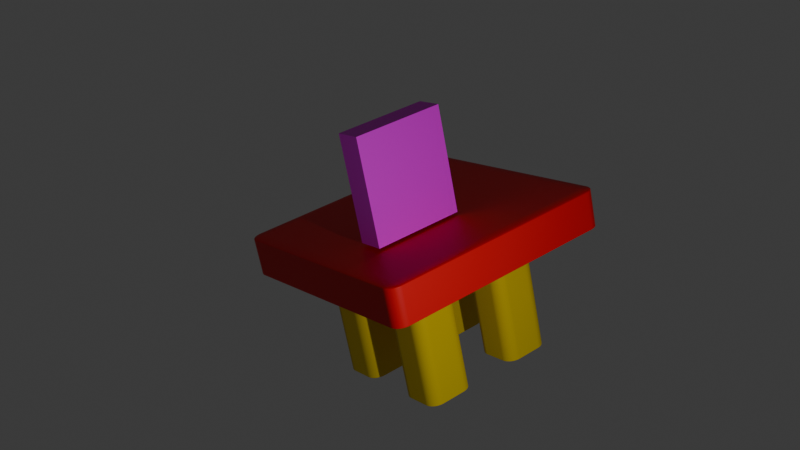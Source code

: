 # Source: cereal_box.blend  (saved by Blender 4.0.36; exported with 4.5.12 LTS)
import bpy
from mathutils import Matrix  # noqa: F401  (used for matrix-valued properties, if any)

bpy.ops.wm.read_factory_settings(use_empty=True)
scene = bpy.context.scene
scene.name = 'Scene'

# ---- collections
col_collection = bpy.data.collections.new('Collection'); scene.collection.children.link(col_collection)

# ---- images (referenced by path relative to the original .blend; pixels are not part of the script)
import os
ASSET_DIR = os.environ.get("B2B_ASSET_DIR", "")  # directory of the original .blend (textures are referenced by path, not embedded)
HERE = os.path.dirname(os.path.abspath(__file__))  # packed textures are extracted next to this script under _unpacked/

def load_image(name, relpath, width, height, colorspace="sRGB"):
    """Load a texture the original file referenced (path relative to the .blend, or extracted next to this script)."""
    p = next((c for c in (os.path.join(HERE, relpath), os.path.join(ASSET_DIR, relpath)) if relpath and os.path.exists(c)), "")
    if p:
        img = bpy.data.images.load(p, check_existing=True)
        img.name = name
    else:  # same state as the original file: an image datablock whose file is absent (Cycles renders it pink)
        img = bpy.data.images.new(name, width, height)
        img.source = "FILE"
        img.filepath = "//" + (relpath or name)
    img.colorspace_settings.name = colorspace
    return img
img_cereal_box_texture_jpg = load_image('cereal box texture.jpg', 'cereal box texture.jpg', 1024, 1024, 'sRGB')
img_frosted_flakes_jpeg = load_image('frosted flakes.jpeg', 'frosted flakes.jpeg', 1024, 1024, 'sRGB')

# ---- materials (node trees are filled in below, after node groups)
mat_material = bpy.data.materials.new('Material')
mat_material.alpha_threshold = 0.0
mat_material.use_transparent_shadow = False
mat_material.roughness = 0.5
mat_material.line_color = (0.0, 0.0, 0.0, 1.0)
mat_material_004 = bpy.data.materials.new('Material.004')
mat_material_004.use_transparent_shadow = False
mat_material_006 = bpy.data.materials.new('Material.006')
mat_material_006.use_transparent_shadow = False
mat_material_012 = bpy.data.materials.new('Material.012')
mat_material_012.use_transparent_shadow = False
mat_material_001 = bpy.data.materials.new('Material.001')
mat_material_001.use_transparent_shadow = False

# ---- material node trees
mat_material.use_nodes = True; mat_material.node_tree.nodes.clear()
_N = mat_material.node_tree.nodes; _L = mat_material.node_tree.links
n0 = _N.new('ShaderNodeOutputMaterial'); n0.name = 'Material Output'; n0.location = (300, 300)
n1 = _N.new('ShaderNodeBsdfPrincipled'); n1.name = 'Principled BSDF'; n1.location = (10, 300)
n1.inputs[0].default_value = (0.8, 0.0, 0.004249, 1.0)
n1.inputs[3].default_value = 1.45
_L.new(n1.outputs[0], n0.inputs[0])
n0.is_active_output = True
mat_material_004.use_nodes = True; mat_material_004.node_tree.nodes.clear()
_N = mat_material_004.node_tree.nodes; _L = mat_material_004.node_tree.links
n0 = _N.new('ShaderNodeBsdfPrincipled'); n0.name = 'Principled BSDF'; n0.location = (10, 300)
n0.inputs[0].default_value = (0.8, 0.5844, 0.0, 1.0)
n0.inputs[3].default_value = 1.45
n1 = _N.new('ShaderNodeOutputMaterial'); n1.name = 'Material Output'; n1.location = (300, 300)
_L.new(n0.outputs[0], n1.inputs[0])
n1.is_active_output = True
mat_material_006.use_nodes = True; mat_material_006.node_tree.nodes.clear()
_N = mat_material_006.node_tree.nodes; _L = mat_material_006.node_tree.links
n0 = _N.new('ShaderNodeBsdfPrincipled'); n0.name = 'Principled BSDF'; n0.location = (10, 300)
n0.inputs[0].default_value = (0.8, 0.7216, 0.0, 1.0)
n0.inputs[3].default_value = 1.45
n1 = _N.new('ShaderNodeOutputMaterial'); n1.name = 'Material Output'; n1.location = (300, 300)
_L.new(n0.outputs[0], n1.inputs[0])
n1.is_active_output = True
mat_material_012.use_nodes = True; mat_material_012.node_tree.nodes.clear()
_N = mat_material_012.node_tree.nodes; _L = mat_material_012.node_tree.links
n0 = _N.new('ShaderNodeBsdfPrincipled'); n0.name = 'Principled BSDF'; n0.location = (10, 300)
n0.inputs[3].default_value = 1.45
n1 = _N.new('ShaderNodeOutputMaterial'); n1.name = 'Material Output'; n1.location = (300, 300)
n2 = _N.new('ShaderNodeTexImage'); n2.name = 'Image Texture'; n2.location = (-280, 260)
n2.image = img_cereal_box_texture_jpg
_L.new(n0.outputs[0], n1.inputs[0])
_L.new(n2.outputs[0], n0.inputs[0])
n1.is_active_output = True
mat_material_001.use_nodes = True; mat_material_001.node_tree.nodes.clear()
_N = mat_material_001.node_tree.nodes; _L = mat_material_001.node_tree.links
n0 = _N.new('ShaderNodeBsdfPrincipled'); n0.name = 'Principled BSDF'; n0.location = (10, 300)
n0.inputs[3].default_value = 1.45
n1 = _N.new('ShaderNodeOutputMaterial'); n1.name = 'Material Output'; n1.location = (300, 300)
n2 = _N.new('ShaderNodeTexImage'); n2.name = 'Image Texture'; n2.location = (-280, 260)
n2.image = img_frosted_flakes_jpeg
_L.new(n0.outputs[0], n1.inputs[0])
_L.new(n2.outputs[0], n0.inputs[0])
n1.is_active_output = True

# ---- world
world_world = bpy.data.worlds.new('World'); scene.world = world_world
world_world.use_nodes = True; world_world.node_tree.nodes.clear()
_N = world_world.node_tree.nodes; _L = world_world.node_tree.links
n0 = _N.new('ShaderNodeOutputWorld'); n0.name = 'World Output'; n0.location = (300, 300)
n1 = _N.new('ShaderNodeBackground'); n1.name = 'Background'; n1.location = (10, 300)
n1.inputs[0].default_value = (0.05088, 0.05088, 0.05088, 1.0)
_L.new(n1.outputs[0], n0.inputs[0])
n0.is_active_output = True
world_world.color = (0.05088, 0.05088, 0.05088)
world_world.use_sun_shadow = False
world_world.sun_shadow_jitter_overblur = 0.0

# ---- cameras
cam_camera_001 = bpy.data.cameras.new('Camera.001')

# ---- lights
light_light = bpy.data.lights.new('Light', 'POINT')
light_light.transmission_factor = 0.0
light_light.use_soft_falloff = False
light_light.energy = 1000.0
light_light.shadow_soft_size = 0.1
light_light.shadow_maximum_resolution = 0.006
light_light.use_absolute_resolution = True

# ---- meshes
me_cube = bpy.data.meshes.new('Cube')
me_cube.from_pydata([(1.0, 1.0, 1.0), (1.0, 1.0, -1.0), (1.0, -1.0, 1.0), (1.0, -1.0, -1.0), (-1.0, 1.0, 1.0), (-1.0, 1.0, -1.0), (-1.0, -1.0, 1.0), (-1.0, -1.0, -1.0), (0.6, 1.0, -1.0), (0.2, 1.0, -1.0), (-0.2, 1.0, -1.0), (-0.6, 1.0, -1.0), (0.6, -1.0, 1.0), (0.2, -1.0, 1.0), (-0.2, -1.0, 1.0), (-0.6, -1.0, 1.0), (-0.6, -1.0, -1.0), (-0.2, -1.0, -1.0), (0.2, -1.0, -1.0), (0.6, -1.0, -1.0), (-0.6, 1.0, 1.0), (-0.2, 1.0, 1.0), (0.2, 1.0, 1.0), (0.6, 1.0, 1.0), (-1.0, 0.6, -1.0), (-1.0, 0.2, -1.0), (-1.0, -0.2, -1.0), (-1.0, -0.6, -1.0), (1.0, 0.6, 1.0), (1.0, 0.2, 1.0), (1.0, -0.2, 1.0), (1.0, -0.6, 1.0), (-1.0, -0.6, 1.0), (-1.0, -0.2, 1.0), (-1.0, 0.2, 1.0), (-1.0, 0.6, 1.0), (1.0, -0.6, -1.0), (1.0, -0.2, -1.0), (1.0, 0.2, -1.0), (1.0, 0.6, -1.0), (-0.6, 0.6, -1.0), (-0.6, 0.2, -1.0), (-0.6, -0.2, -1.0), (-0.6, -0.6, -1.0), (-0.2, 0.6, -1.0), (-0.2, 0.2, -1.0), (-0.2, -0.2, -1.0), (-0.2, -0.6, -1.0), (0.2, 0.6, -1.0), (0.2, 0.2, -1.0), (0.2, -0.2, -1.0), (0.2, -0.6, -1.0), (0.6, 0.6, -1.0), (0.6, 0.2, -1.0), (0.6, -0.2, -1.0), (0.6, -0.6, -1.0), (0.6, 0.6, 1.0), (0.6, 0.2, 1.0), (0.6, -0.2, 1.0), (0.6, -0.6, 1.0), (0.2, 0.6, 1.0), (0.2, 0.2, 1.0), (0.2, -0.2, 1.0), (0.2, -0.6, 1.0), (-0.2, 0.6, 1.0), (-0.2, 0.2, 1.0), (-0.2, -0.2, 1.0), (-0.2, -0.6, 1.0), (-0.6, 0.6, 1.0), (-0.6, 0.2, 1.0), (-0.6, -0.2, 1.0), (-0.6, -0.6, 1.0), (0.6, 0.6, 6.776), (0.6, 0.2, 6.776), (0.6, -0.2, 6.776), (0.6, -0.6, 6.776), (0.2, 0.6, 6.776), (0.2, 0.2, 6.776), (0.2, -0.2, 6.776), (0.2, -0.6, 6.776), (-0.2, 0.6, 6.776), (-0.2, 0.2, 6.776), (-0.2, -0.2, 6.776), (-0.2, -0.6, 6.776), (-0.6, 0.6, 6.776), (-0.6, 0.2, 6.776), (-0.6, -0.2, 6.776), (-0.6, -0.6, 6.776)], [], [(71, 32, 6, 15), (16, 15, 6, 7), (24, 35, 4, 5), (55, 36, 3, 19), (36, 31, 2, 3), (8, 23, 0, 1), (5, 4, 20, 11), (11, 20, 21, 10), (10, 21, 22, 9), (9, 22, 23, 8), (27, 43, 16, 7), (43, 47, 17, 16), (47, 51, 18, 17), (51, 55, 19, 18), (3, 2, 12, 19), (19, 12, 13, 18), (18, 13, 14, 17), (17, 14, 15, 16), (31, 59, 12, 2), (59, 63, 13, 12), (63, 67, 14, 13), (67, 71, 15, 14), (21, 20, 68, 64), (67, 66, 82, 83), (65, 69, 70, 66), (66, 70, 86, 82), (22, 21, 64, 60), (60, 64, 65, 61), (61, 65, 66, 62), (62, 66, 67, 63), (23, 22, 60, 56), (59, 58, 74, 75), (57, 61, 62, 58), (61, 57, 73, 77), (0, 23, 56, 28), (28, 56, 57, 29), (29, 57, 58, 30), (30, 58, 59, 31), (9, 8, 52, 48), (48, 52, 53, 49), (49, 53, 54, 50), (50, 54, 55, 51), (10, 9, 48, 44), (44, 48, 49, 45), (45, 49, 50, 46), (46, 50, 51, 47), (11, 10, 44, 40), (40, 44, 45, 41), (41, 45, 46, 42), (42, 46, 47, 43), (5, 11, 40, 24), (24, 40, 41, 25), (25, 41, 42, 26), (26, 42, 43, 27), (1, 0, 28, 39), (39, 28, 29, 38), (38, 29, 30, 37), (37, 30, 31, 36), (8, 1, 39, 52), (52, 39, 38, 53), (53, 38, 37, 54), (54, 37, 36, 55), (7, 6, 32, 27), (27, 32, 33, 26), (26, 33, 34, 25), (25, 34, 35, 24), (20, 4, 35, 68), (68, 35, 34, 69), (69, 34, 33, 70), (70, 33, 32, 71), (80, 84, 85, 81), (82, 86, 87, 83), (72, 76, 77, 73), (74, 78, 79, 75), (58, 62, 78, 74), (71, 67, 83, 87), (63, 59, 75, 79), (60, 61, 77, 76), (68, 69, 85, 84), (62, 63, 79, 78), (70, 71, 87, 86), (57, 56, 72, 73), (64, 68, 84, 80), (65, 64, 80, 81), (56, 60, 76, 72), (69, 65, 81, 85)])
me_cube.polygons.foreach_set('material_index', [0, 0, 0, 0, 0, 0, 0, 0, 0, 0, 0, 0, 0, 0, 0, 0, 0, 0, 0, 0, 0, 0, 0, 1, 0, 1, 0, 0, 0, 0, 0, 1, 0, 1, 0, 0, 0, 0, 0, 0, 0, 0, 0, 0, 0, 0, 0, 0, 0, 0, 0, 0, 0, 0, 0, 0, 0, 0, 0, 0, 0, 0, 0, 0, 0, 0, 0, 0, 0, 0, 0, 0, 0, 0, 1, 1, 1, 1, 1, 1, 1, 1, 1, 1, 1, 1])
_uv = me_cube.uv_layers.new(name='UVMap')
_uv.uv.foreach_set('vector', [0.825, 0.7, 0.875, 0.7, 0.875, 0.75, 0.825, 0.75, 0.375, 0.95, 0.625, 0.95, 0.625, 1.0, 0.375, 1.0, 0.375, 0.2, 0.625, 0.2, 0.625, 0.25, 0.375, 0.25, 0.325, 0.7, 0.375, 0.7, 0.375, 0.75, 0.325, 0.75, 0.375, 0.7, 0.625, 0.7, 0.625, 0.75, 0.375, 0.75, 0.375, 0.45, 0.625, 0.45, 0.625, 0.5, 0.375, 0.5, 0.375, 0.25, 0.625, 0.25, 0.625, 0.3, 0.375, 0.3, 0.375, 0.3, 0.625, 0.3, 0.625, 0.35, 0.375, 0.35, 0.375, 0.35, 0.625, 0.35, 0.625, 0.4, 0.375, 0.4, 0.375, 0.4, 0.625, 0.4, 0.625, 0.45, 0.375, 0.45, 0.125, 0.7, 0.175, 0.7, 0.175, 0.75, 0.125, 0.75, 0.175, 0.7, 0.225, 0.7, 0.225, 0.75, 0.175, 0.75, 0.225, 0.7, 0.275, 0.7, 0.275, 0.75, 0.225, 0.75, 0.275, 0.7, 0.325, 0.7, 0.325, 0.75, 0.275, 0.75, 0.375, 0.75, 0.625, 0.75, 0.625, 0.8, 0.375, 0.8, 0.375, 0.8, 0.625, 0.8, 0.625, 0.85, 0.375, 0.85, 0.375, 0.85, 0.625, 0.85, 0.625, 0.9, 0.375, 0.9, 0.375, 0.9, 0.625, 0.9, 0.625, 0.95, 0.375, 0.95, 0.625, 0.7, 0.675, 0.7, 0.675, 0.75, 0.625, 0.75, 0.675, 0.7, 0.725, 0.7, 0.725, 0.75, 0.675, 0.75, 0.725, 0.7, 0.775, 0.7, 0.775, 0.75, 0.725, 0.75, 0.775, 0.7, 0.825, 0.7, 0.825, 0.75, 0.775, 0.75, 0.775, 0.5, 0.825, 0.5, 0.825, 0.55, 0.775, 0.55, 0.775, 0.7, 0.775, 0.65, 0.775, 0.65, 0.775, 0.7, 0.775, 0.6, 0.825, 0.6, 0.825, 0.65, 0.775, 0.65, 0.775, 0.65, 0.825, 0.65, 0.825, 0.65, 0.775, 0.65, 0.725, 0.5, 0.775, 0.5, 0.775, 0.55, 0.725, 0.55, 0.725, 0.55, 0.775, 0.55, 0.775, 0.6, 0.725, 0.6, 0.725, 0.6, 0.775, 0.6, 0.775, 0.65, 0.725, 0.65, 0.725, 0.65, 0.775, 0.65, 0.775, 0.7, 0.725, 0.7, 0.675, 0.5, 0.725, 0.5, 0.725, 0.55, 0.675, 0.55, 0.675, 0.7, 0.675, 0.65, 0.675, 0.65, 0.675, 0.7, 0.675, 0.6, 0.725, 0.6, 0.725, 0.65, 0.675, 0.65, 0.725, 0.6, 0.675, 0.6, 0.675, 0.6, 0.725, 0.6, 0.625, 0.5, 0.675, 0.5, 0.675, 0.55, 0.625, 0.55, 0.625, 0.55, 0.675, 0.55, 0.675, 0.6, 0.625, 0.6, 0.625, 0.6, 0.675, 0.6, 0.675, 0.65, 0.625, 0.65, 0.625, 0.65, 0.675, 0.65, 0.675, 0.7, 0.625, 0.7, 0.275, 0.5, 0.325, 0.5, 0.325, 0.55, 0.275, 0.55, 0.275, 0.55, 0.325, 0.55, 0.325, 0.6, 0.275, 0.6, 0.275, 0.6, 0.325, 0.6, 0.325, 0.65, 0.275, 0.65, 0.275, 0.65, 0.325, 0.65, 0.325, 0.7, 0.275, 0.7, 0.225, 0.5, 0.275, 0.5, 0.275, 0.55, 0.225, 0.55, 0.225, 0.55, 0.275, 0.55, 0.275, 0.6, 0.225, 0.6, 0.225, 0.6, 0.275, 0.6, 0.275, 0.65, 0.225, 0.65, 0.225, 0.65, 0.275, 0.65, 0.275, 0.7, 0.225, 0.7, 0.175, 0.5, 0.225, 0.5, 0.225, 0.55, 0.175, 0.55, 0.175, 0.55, 0.225, 0.55, 0.225, 0.6, 0.175, 0.6, 0.175, 0.6, 0.225, 0.6, 0.225, 0.65, 0.175, 0.65, 0.175, 0.65, 0.225, 0.65, 0.225, 0.7, 0.175, 0.7, 0.125, 0.5, 0.175, 0.5, 0.175, 0.55, 0.125, 0.55, 0.125, 0.55, 0.175, 0.55, 0.175, 0.6, 0.125, 0.6, 0.125, 0.6, 0.175, 0.6, 0.175, 0.65, 0.125, 0.65, 0.125, 0.65, 0.175, 0.65, 0.175, 0.7, 0.125, 0.7, 0.375, 0.5, 0.625, 0.5, 0.625, 0.55, 0.375, 0.55, 0.375, 0.55, 0.625, 0.55, 0.625, 0.6, 0.375, 0.6, 0.375, 0.6, 0.625, 0.6, 0.625, 0.65, 0.375, 0.65, 0.375, 0.65, 0.625, 0.65, 0.625, 0.7, 0.375, 0.7, 0.325, 0.5, 0.375, 0.5, 0.375, 0.55, 0.325, 0.55, 0.325, 0.55, 0.375, 0.55, 0.375, 0.6, 0.325, 0.6, 0.325, 0.6, 0.375, 0.6, 0.375, 0.65, 0.325, 0.65, 0.325, 0.65, 0.375, 0.65, 0.375, 0.7, 0.325, 0.7, 0.375, 0.0, 0.625, 0.0, 0.625, 0.05, 0.375, 0.05, 0.375, 0.05, 0.625, 0.05, 0.625, 0.1, 0.375, 0.1, 0.375, 0.1, 0.625, 0.1, 0.625, 0.15, 0.375, 0.15, 0.375, 0.15, 0.625, 0.15, 0.625, 0.2, 0.375, 0.2, 0.825, 0.5, 0.875, 0.5, 0.875, 0.55, 0.825, 0.55, 0.825, 0.55, 0.875, 0.55, 0.875, 0.6, 0.825, 0.6, 0.825, 0.6, 0.875, 0.6, 0.875, 0.65, 0.825, 0.65, 0.825, 0.65, 0.875, 0.65, 0.875, 0.7, 0.825, 0.7, 0.775, 0.55, 0.825, 0.55, 0.825, 0.6, 0.775, 0.6, 0.775, 0.65, 0.825, 0.65, 0.825, 0.7, 0.775, 0.7, 0.675, 0.55, 0.725, 0.55, 0.725, 0.6, 0.675, 0.6, 0.675, 0.65, 0.725, 0.65, 0.725, 0.7, 0.675, 0.7, 0.675, 0.65, 0.725, 0.65, 0.725, 0.65, 0.675, 0.65, 0.825, 0.7, 0.775, 0.7, 0.775, 0.7, 0.825, 0.7, 0.725, 0.7, 0.675, 0.7, 0.675, 0.7, 0.725, 0.7, 0.725, 0.55, 0.725, 0.6, 0.725, 0.6, 0.725, 0.55, 0.825, 0.55, 0.825, 0.6, 0.825, 0.6, 0.825, 0.55, 0.725, 0.65, 0.725, 0.7, 0.725, 0.7, 0.725, 0.65, 0.825, 0.65, 0.825, 0.7, 0.825, 0.7, 0.825, 0.65, 0.675, 0.6, 0.675, 0.55, 0.675, 0.55, 0.675, 0.6, 0.775, 0.55, 0.825, 0.55, 0.825, 0.55, 0.775, 0.55, 0.775, 0.6, 0.775, 0.55, 0.775, 0.55, 0.775, 0.6, 0.675, 0.55, 0.725, 0.55, 0.725, 0.55, 0.675, 0.55, 0.825, 0.6, 0.775, 0.6, 0.775, 0.6, 0.825, 0.6])
me_cube.materials.append(mat_material)
me_cube.materials.append(mat_material_004)
me_cube.materials.append(mat_material_006)
me_cube.use_mirror_vertex_groups = False
me_cube.update()
me_cube_002 = bpy.data.meshes.new('Cube.002')
me_cube_002.from_pydata([(-0.5608, -0.9851, 1.192e-07), (-0.5608, -0.9851, 2.239), (-0.5608, 0.9851, 1.192e-07), (-0.5608, 0.9851, 2.239), (0.0, -0.9851, 1.192e-07), (0.0, -0.9851, 2.239), (0.0, 0.9851, 1.192e-07), (0.0, 0.9851, 2.239)], [], [(0, 1, 3, 2), (2, 3, 7, 6), (6, 7, 5, 4), (4, 5, 1, 0), (2, 6, 4, 0), (7, 3, 1, 5)])
_uv = me_cube_002.uv_layers.new(name='UVMap')
_uv.uv.foreach_set('vector', [0.1246, 0.1622, 0.5057, 0.1598, 0.501, 0.7676, 0.1222, 0.7747, 0.0005481, 0.1618, 0.1218, 0.1618, 0.1146, 0.8434, 0.002933, 0.8434, 0.6183, 0.1589, 1.004, 0.1589, 0.9971, 0.8382, 0.6207, 0.8406, 0.5062, 0.1609, 0.6202, 0.1561, 0.6226, 0.771, 0.5014, 0.771, 0.125, 0.5, 0.375, 0.5, 0.375, 0.75, 0.125, 0.75, 0.625, 0.5, 0.875, 0.5, 0.875, 0.75, 0.625, 0.75])
me_cube_002.materials.append(mat_material_012)
me_cube_002.materials.append(mat_material_001)
me_cube_002.update()

# ---- objects
ob_cube = bpy.data.objects.new('Cube', me_cube)
ob_light = bpy.data.objects.new('Light', light_light)
ob_cube_001 = bpy.data.objects.new('Cube.001', me_cube_002)
ob_camera = bpy.data.objects.new('Camera', cam_camera_001)

# ---- transforms, parenting, visibility, modifiers, constraints
ob_cube.location = (-2.746, -0.1473, -1.779)
ob_cube.rotation_euler = (-0.0, -3.15, -0.0)
ob_cube.scale = (2.449, 2.615, 0.4328)
ob_cube.lock_rotations_4d = False
ob_cube.empty_display_type = 'ARROWS'
ob_cube.lineart.crease_threshold = 0.0
_m = ob_cube.modifiers.new('Bevel', 'BEVEL')
_m.segments = 100
ob_light.location = (6.414, -2.653, -0.5728)
ob_light.rotation_euler = (-1.653, -4.445, -2.258)
ob_light.lock_rotations_4d = False
ob_light.empty_display_type = 'ARROWS'
ob_light.color = (0.0, 0.0, 0.0, 0.0)
ob_light.lineart.crease_threshold = 0.0
ob_cube_001.location = (-2.41, -0.8324, -1.28)
ob_cube_001.rotation_euler = (-3.142, 3.14, 0.0)
ob_camera.location = (14.52, -12.26, 6.691)
ob_camera.rotation_euler = (1.192, 0.1826, 0.9067)

# ---- collection membership
col_collection.objects.link(ob_cube)
col_collection.objects.link(ob_light)
col_collection.objects.link(ob_cube_001)
col_collection.objects.link(ob_camera)

# ---- scene / render settings (as saved in the file)
scene.camera = ob_camera
scene.frame_start = 1; scene.frame_end = 150; scene.frame_set(2)
scene.render.engine = 'BLENDER_EEVEE_NEXT'
scene.render.image_settings.file_format = 'FFMPEG'
scene.render.image_settings.color_mode = 'RGB'
scene.cycles.sampling_pattern = 'TABULATED_SOBOL'
bpy.context.view_layer.update()
